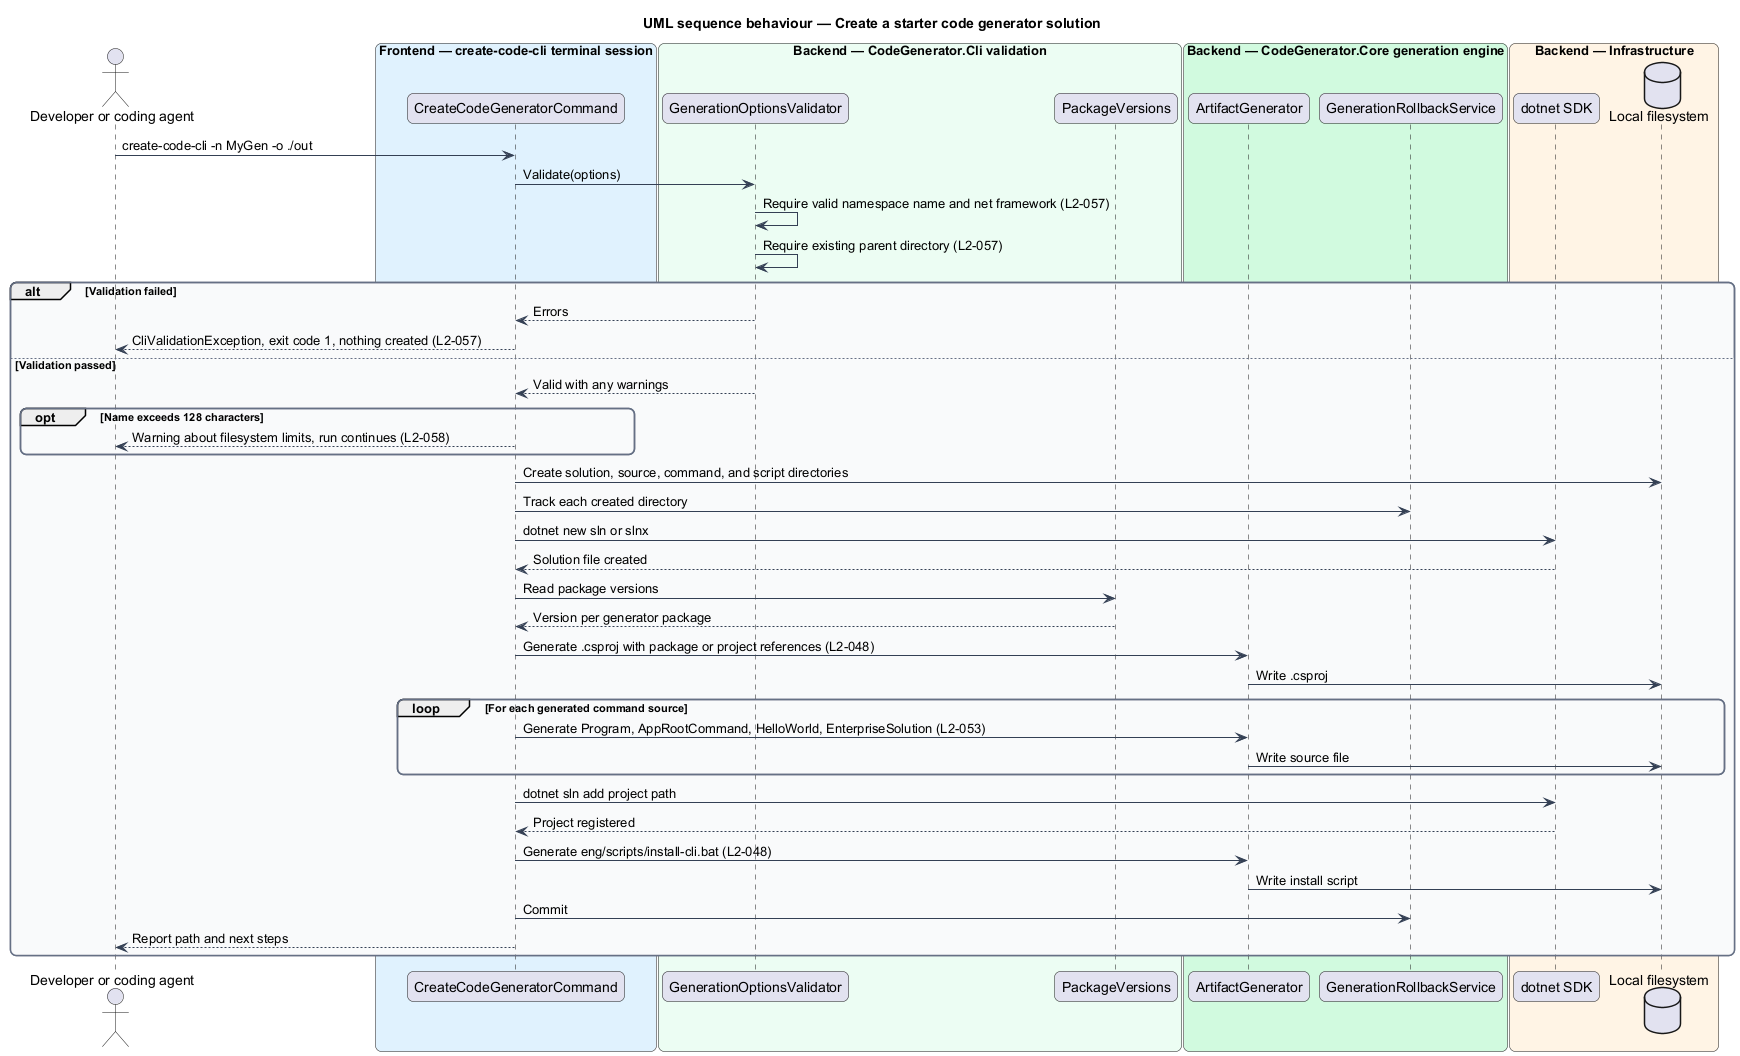

The diagram above was rendered by PlantUML. Its source (embedded in the PNG):
@startuml
title UML sequence behaviour — Create a starter code generator solution
skinparam backgroundColor #FFFFFF
skinparam shadowing false
skinparam roundcorner 12
skinparam defaultFontName Arial
skinparam ArrowColor #344054
skinparam rectangle {
  BorderColor #344054
  FontColor #101828
}
skinparam package {
  BorderColor #667085
  FontColor #101828
  BackgroundColor #F9FAFB
}
actor "Developer or coding agent" as actor
box "Frontend — create-code-cli terminal session" #E0F2FE
  participant "CreateCodeGeneratorCommand" as root
end box
box "Backend — CodeGenerator.Cli validation" #ECFDF3
  participant "GenerationOptionsValidator" as validator
  participant "PackageVersions" as versions
end box
box "Backend — CodeGenerator.Core generation engine" #D1FADF
  participant "ArtifactGenerator" as gen
  participant "GenerationRollbackService" as rollback
end box
box "Backend — Infrastructure" #FFF4E5
  participant "dotnet SDK" as sdk
  database "Local filesystem" as fs
end box

actor -> root : create-code-cli -n MyGen -o ./out
root -> validator : Validate(options)
validator -> validator : Require valid namespace name and net framework (L2-057)
validator -> validator : Require existing parent directory (L2-057)
alt Validation failed
  validator --> root : Errors
  root --> actor : CliValidationException, exit code 1, nothing created (L2-057)
else Validation passed
  validator --> root : Valid with any warnings
  opt Name exceeds 128 characters
    root --> actor : Warning about filesystem limits, run continues (L2-058)
  end
  root -> fs : Create solution, source, command, and script directories
  root -> rollback : Track each created directory
  root -> sdk : dotnet new sln or slnx
  sdk --> root : Solution file created
  root -> versions : Read package versions
  versions --> root : Version per generator package
  root -> gen : Generate .csproj with package or project references (L2-048)
  gen -> fs : Write .csproj
  loop For each generated command source
    root -> gen : Generate Program, AppRootCommand, HelloWorld, EnterpriseSolution (L2-053)
    gen -> fs : Write source file
  end
  root -> sdk : dotnet sln add project path
  sdk --> root : Project registered
  root -> gen : Generate eng/scripts/install-cli.bat (L2-048)
  gen -> fs : Write install script
  root -> rollback : Commit
  root --> actor : Report path and next steps
end
@enduml